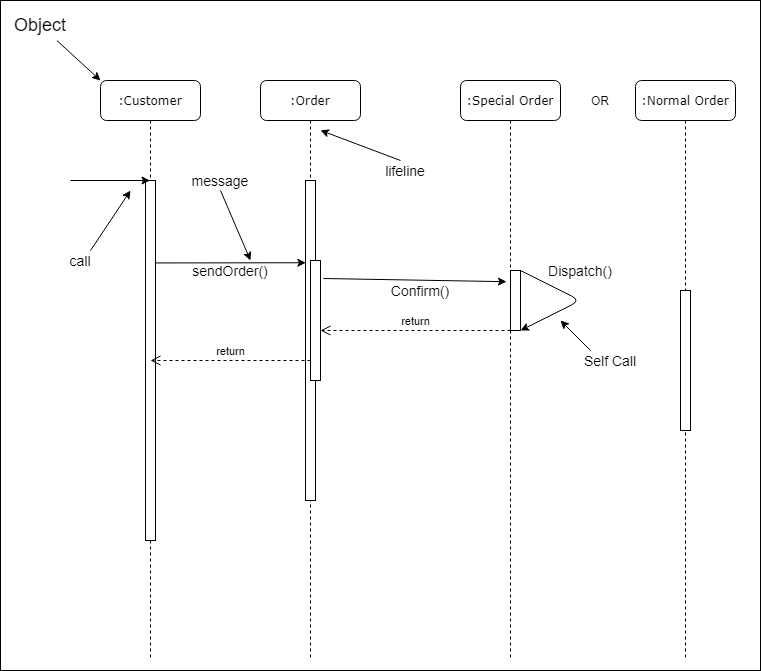

The diagram above was exported from draw.io. Its source (the exported page's mxGraphModel, read from the mxfile embedded in the PNG):
<mxGraphModel dx="500" dy="547" grid="1" gridSize="10" guides="1" tooltips="1" connect="1" arrows="1" fold="1" page="1" pageScale="1" pageWidth="1100" pageHeight="850" background="#ffffff" math="0" shadow="0">
  <root>
    <mxCell id="0" />
    <mxCell id="1" parent="0" />
    <mxCell id="Ix47Mo08GFgU7s5wnXOn-32" value="" style="rounded=0;whiteSpace=wrap;html=1;" vertex="1" parent="1">
      <mxGeometry width="760" height="670" as="geometry" />
    </mxCell>
    <mxCell id="7baba1c4bc27f4b0-2" value=":Order" style="shape=umlLifeline;perimeter=lifelinePerimeter;whiteSpace=wrap;html=1;container=1;collapsible=0;recursiveResize=0;outlineConnect=0;rounded=1;shadow=0;comic=0;labelBackgroundColor=none;strokeWidth=1;fontFamily=Verdana;fontSize=12;align=center;" parent="1" vertex="1">
      <mxGeometry x="260" y="80" width="100" height="580" as="geometry" />
    </mxCell>
    <mxCell id="7baba1c4bc27f4b0-10" value="" style="html=1;points=[];perimeter=orthogonalPerimeter;rounded=0;shadow=0;comic=0;labelBackgroundColor=none;strokeWidth=1;fontFamily=Verdana;fontSize=12;align=center;" parent="7baba1c4bc27f4b0-2" vertex="1">
      <mxGeometry x="45" y="100" width="10" height="320" as="geometry" />
    </mxCell>
    <mxCell id="7baba1c4bc27f4b0-34" value="" style="html=1;points=[];perimeter=orthogonalPerimeter;rounded=0;shadow=0;comic=0;labelBackgroundColor=none;strokeWidth=1;fontFamily=Verdana;fontSize=12;align=center;" parent="7baba1c4bc27f4b0-2" vertex="1">
      <mxGeometry x="50" y="180" width="10" height="120" as="geometry" />
    </mxCell>
    <mxCell id="7baba1c4bc27f4b0-3" value=":Special Order" style="shape=umlLifeline;perimeter=lifelinePerimeter;whiteSpace=wrap;html=1;container=1;collapsible=0;recursiveResize=0;outlineConnect=0;rounded=1;shadow=0;comic=0;labelBackgroundColor=none;strokeWidth=1;fontFamily=Verdana;fontSize=12;align=center;" parent="1" vertex="1">
      <mxGeometry x="460" y="80" width="100" height="580" as="geometry" />
    </mxCell>
    <mxCell id="7baba1c4bc27f4b0-4" value=":Normal Order" style="shape=umlLifeline;perimeter=lifelinePerimeter;whiteSpace=wrap;html=1;container=1;collapsible=0;recursiveResize=0;outlineConnect=0;rounded=1;shadow=0;comic=0;labelBackgroundColor=none;strokeWidth=1;fontFamily=Verdana;fontSize=12;align=center;" parent="1" vertex="1">
      <mxGeometry x="635" y="80" width="100" height="580" as="geometry" />
    </mxCell>
    <mxCell id="7baba1c4bc27f4b0-16" value="" style="html=1;points=[];perimeter=orthogonalPerimeter;rounded=0;shadow=0;comic=0;labelBackgroundColor=none;strokeWidth=1;fontFamily=Verdana;fontSize=12;align=center;" parent="7baba1c4bc27f4b0-4" vertex="1">
      <mxGeometry x="45" y="210" width="10" height="140" as="geometry" />
    </mxCell>
    <mxCell id="7baba1c4bc27f4b0-8" value=":Customer" style="shape=umlLifeline;perimeter=lifelinePerimeter;whiteSpace=wrap;html=1;container=1;collapsible=0;recursiveResize=0;outlineConnect=0;rounded=1;shadow=0;comic=0;labelBackgroundColor=none;strokeWidth=1;fontFamily=Verdana;fontSize=12;align=center;" parent="1" vertex="1">
      <mxGeometry x="100" y="80" width="100" height="580" as="geometry" />
    </mxCell>
    <mxCell id="7baba1c4bc27f4b0-9" value="" style="html=1;points=[];perimeter=orthogonalPerimeter;rounded=0;shadow=0;comic=0;labelBackgroundColor=none;strokeWidth=1;fontFamily=Verdana;fontSize=12;align=center;" parent="7baba1c4bc27f4b0-8" vertex="1">
      <mxGeometry x="45" y="100" width="10" height="360" as="geometry" />
    </mxCell>
    <mxCell id="Ix47Mo08GFgU7s5wnXOn-1" value="" style="endArrow=classic;html=1;" edge="1" parent="1" source="Ix47Mo08GFgU7s5wnXOn-2">
      <mxGeometry width="50" height="50" relative="1" as="geometry">
        <mxPoint x="40" y="30" as="sourcePoint" />
        <mxPoint x="100" y="80" as="targetPoint" />
      </mxGeometry>
    </mxCell>
    <mxCell id="Ix47Mo08GFgU7s5wnXOn-2" value="&lt;font style=&quot;font-size: 18px&quot;&gt;Object&lt;/font&gt;" style="text;html=1;strokeColor=none;fillColor=none;align=center;verticalAlign=middle;whiteSpace=wrap;rounded=0;" vertex="1" parent="1">
      <mxGeometry x="10" y="10" width="60" height="30" as="geometry" />
    </mxCell>
    <mxCell id="Ix47Mo08GFgU7s5wnXOn-4" value="" style="endArrow=classic;html=1;" edge="1" parent="1" target="7baba1c4bc27f4b0-8">
      <mxGeometry width="50" height="50" relative="1" as="geometry">
        <mxPoint x="70" y="180" as="sourcePoint" />
        <mxPoint x="370" y="240" as="targetPoint" />
      </mxGeometry>
    </mxCell>
    <mxCell id="Ix47Mo08GFgU7s5wnXOn-6" value="" style="endArrow=classic;html=1;" edge="1" parent="1">
      <mxGeometry width="50" height="50" relative="1" as="geometry">
        <mxPoint x="90" y="250" as="sourcePoint" />
        <mxPoint x="130" y="190" as="targetPoint" />
      </mxGeometry>
    </mxCell>
    <mxCell id="Ix47Mo08GFgU7s5wnXOn-8" value="&lt;font style=&quot;font-size: 14px&quot;&gt;call&lt;/font&gt;" style="text;html=1;strokeColor=none;fillColor=none;align=center;verticalAlign=middle;whiteSpace=wrap;rounded=0;" vertex="1" parent="1">
      <mxGeometry x="60" y="250" width="40" height="20" as="geometry" />
    </mxCell>
    <mxCell id="Ix47Mo08GFgU7s5wnXOn-9" value="" style="endArrow=classic;html=1;exitX=0.947;exitY=0.229;exitDx=0;exitDy=0;exitPerimeter=0;entryX=0.033;entryY=0.257;entryDx=0;entryDy=0;entryPerimeter=0;" edge="1" parent="1" source="7baba1c4bc27f4b0-9" target="7baba1c4bc27f4b0-10">
      <mxGeometry width="50" height="50" relative="1" as="geometry">
        <mxPoint x="160" y="240" as="sourcePoint" />
        <mxPoint x="280" y="240" as="targetPoint" />
      </mxGeometry>
    </mxCell>
    <mxCell id="Ix47Mo08GFgU7s5wnXOn-10" value="" style="endArrow=classic;html=1;entryX=0.75;entryY=0;entryDx=0;entryDy=0;entryPerimeter=0;" edge="1" parent="1" target="Ix47Mo08GFgU7s5wnXOn-12">
      <mxGeometry width="50" height="50" relative="1" as="geometry">
        <mxPoint x="220" y="190" as="sourcePoint" />
        <mxPoint x="240" y="250" as="targetPoint" />
      </mxGeometry>
    </mxCell>
    <mxCell id="Ix47Mo08GFgU7s5wnXOn-11" value="&lt;font style=&quot;font-size: 14px&quot;&gt;message&lt;/font&gt;" style="text;html=1;strokeColor=none;fillColor=none;align=center;verticalAlign=middle;whiteSpace=wrap;rounded=0;" vertex="1" parent="1">
      <mxGeometry x="200" y="170" width="40" height="20" as="geometry" />
    </mxCell>
    <mxCell id="Ix47Mo08GFgU7s5wnXOn-12" value="&lt;font style=&quot;font-size: 14px&quot;&gt;sendOrder()&lt;/font&gt;" style="text;html=1;strokeColor=none;fillColor=none;align=center;verticalAlign=middle;whiteSpace=wrap;rounded=0;" vertex="1" parent="1">
      <mxGeometry x="190" y="260" width="80" height="20" as="geometry" />
    </mxCell>
    <mxCell id="Ix47Mo08GFgU7s5wnXOn-15" value="" style="endArrow=classic;html=1;entryX=0.6;entryY=0.086;entryDx=0;entryDy=0;entryPerimeter=0;" edge="1" parent="1" target="7baba1c4bc27f4b0-2">
      <mxGeometry width="50" height="50" relative="1" as="geometry">
        <mxPoint x="400" y="160" as="sourcePoint" />
        <mxPoint x="410" y="280" as="targetPoint" />
      </mxGeometry>
    </mxCell>
    <mxCell id="Ix47Mo08GFgU7s5wnXOn-16" value="&lt;font style=&quot;font-size: 14px&quot;&gt;lifeline&lt;/font&gt;" style="text;html=1;strokeColor=none;fillColor=none;align=center;verticalAlign=middle;whiteSpace=wrap;rounded=0;" vertex="1" parent="1">
      <mxGeometry x="380" y="160" width="50" height="20" as="geometry" />
    </mxCell>
    <mxCell id="Ix47Mo08GFgU7s5wnXOn-18" value="return" style="html=1;verticalAlign=bottom;endArrow=open;dashed=1;endSize=8;" edge="1" parent="1">
      <mxGeometry relative="1" as="geometry">
        <mxPoint x="310" y="360" as="sourcePoint" />
        <mxPoint x="150" y="360" as="targetPoint" />
      </mxGeometry>
    </mxCell>
    <mxCell id="Ix47Mo08GFgU7s5wnXOn-20" value="" style="endArrow=classic;html=1;entryX=0.1;entryY=0.39;entryDx=0;entryDy=0;entryPerimeter=0;" edge="1" parent="1">
      <mxGeometry width="50" height="50" relative="1" as="geometry">
        <mxPoint x="323" y="278" as="sourcePoint" />
        <mxPoint x="506" y="281.19999999999993" as="targetPoint" />
      </mxGeometry>
    </mxCell>
    <mxCell id="Ix47Mo08GFgU7s5wnXOn-21" value="&lt;font style=&quot;font-size: 14px&quot;&gt;Confirm()&lt;/font&gt;" style="text;html=1;strokeColor=none;fillColor=none;align=center;verticalAlign=middle;whiteSpace=wrap;rounded=0;" vertex="1" parent="1">
      <mxGeometry x="400" y="280" width="40" height="20" as="geometry" />
    </mxCell>
    <mxCell id="Ix47Mo08GFgU7s5wnXOn-22" value="return" style="html=1;verticalAlign=bottom;endArrow=open;dashed=1;endSize=8;" edge="1" parent="1">
      <mxGeometry relative="1" as="geometry">
        <mxPoint x="510" y="330" as="sourcePoint" />
        <mxPoint x="320" y="330" as="targetPoint" />
      </mxGeometry>
    </mxCell>
    <mxCell id="Ix47Mo08GFgU7s5wnXOn-25" value="" style="rounded=0;whiteSpace=wrap;html=1;" vertex="1" parent="1">
      <mxGeometry x="510" y="270" width="10" height="60" as="geometry" />
    </mxCell>
    <mxCell id="Ix47Mo08GFgU7s5wnXOn-26" value="" style="endArrow=classic;html=1;" edge="1" parent="1">
      <mxGeometry width="50" height="50" relative="1" as="geometry">
        <mxPoint x="520" y="270" as="sourcePoint" />
        <mxPoint x="520" y="330" as="targetPoint" />
        <Array as="points">
          <mxPoint x="580" y="300" />
        </Array>
      </mxGeometry>
    </mxCell>
    <mxCell id="Ix47Mo08GFgU7s5wnXOn-28" value="&lt;font style=&quot;font-size: 14px&quot;&gt;Self Call&lt;/font&gt;" style="text;html=1;strokeColor=none;fillColor=none;align=center;verticalAlign=middle;whiteSpace=wrap;rounded=0;" vertex="1" parent="1">
      <mxGeometry x="570" y="350" width="80" height="20" as="geometry" />
    </mxCell>
    <mxCell id="Ix47Mo08GFgU7s5wnXOn-27" value="" style="endArrow=classic;html=1;" edge="1" parent="1">
      <mxGeometry width="50" height="50" relative="1" as="geometry">
        <mxPoint x="590" y="350" as="sourcePoint" />
        <mxPoint x="560" y="320" as="targetPoint" />
      </mxGeometry>
    </mxCell>
    <mxCell id="Ix47Mo08GFgU7s5wnXOn-30" value="&lt;font style=&quot;font-size: 14px&quot;&gt;Dispatch()&lt;/font&gt;" style="text;html=1;strokeColor=none;fillColor=none;align=center;verticalAlign=middle;whiteSpace=wrap;rounded=0;" vertex="1" parent="1">
      <mxGeometry x="560" y="260" width="40" height="20" as="geometry" />
    </mxCell>
    <mxCell id="Ix47Mo08GFgU7s5wnXOn-31" value="OR" style="text;html=1;strokeColor=none;fillColor=none;align=center;verticalAlign=middle;whiteSpace=wrap;rounded=0;" vertex="1" parent="1">
      <mxGeometry x="580" y="90" width="40" height="20" as="geometry" />
    </mxCell>
  </root>
</mxGraphModel>